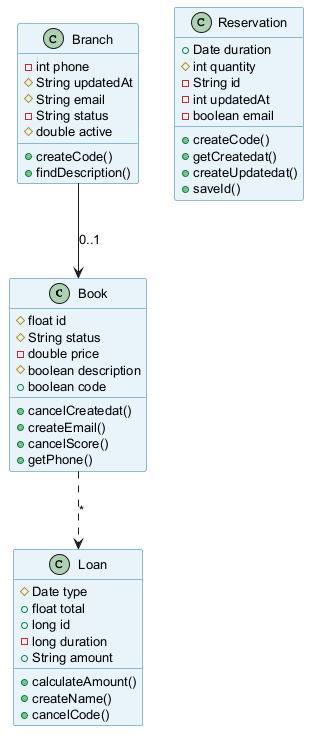

The diagram above was rendered by PlantUML. Its source (embedded in the PNG):
@startuml
skinparam backgroundColor #FFFFFF
skinparam classBackgroundColor #E8F4FA
skinparam classBorderColor #2C7DA0
skinparam defaultFontSize 13
class Book {
  #float id
  #String status
  -double price
  #boolean description
  +boolean code
  +cancelCreatedat()
  +createEmail()
  +cancelScore()
  +getPhone()
}
class Loan {
  #Date type
  +float total
  +long id
  -long duration
  +String amount
  +calculateAmount()
  +createName()
  +cancelCode()
}
class Branch {
  -int phone
  #String updatedAt
  #String email
  -String status
  #double active
  +createCode()
  +findDescription()
}
class Reservation {
  +Date duration
  #int quantity
  -String id
  -int updatedAt
  -boolean email
  +createCode()
  +getCreatedat()
  +createUpdatedat()
  +saveId()
}
Book ..> Loan : "*"
Branch --> Book : "0..1"
@enduml